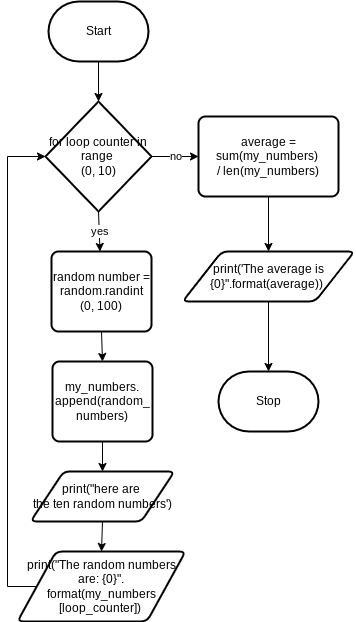

The diagram above was exported from draw.io. Its source (the exported page's mxGraphModel, read from the mxfile embedded in the PNG):
<mxGraphModel dx="1023" dy="293" grid="1" gridSize="10" guides="1" tooltips="1" connect="1" arrows="1" fold="1" page="1" pageScale="1" pageWidth="827" pageHeight="1169" math="0" shadow="0">
  <root>
    <mxCell id="0" />
    <mxCell id="1" parent="0" />
    <mxCell id="28" style="edgeStyle=orthogonalEdgeStyle;rounded=0;html=1;exitX=0.5;exitY=1;exitDx=0;exitDy=0;exitPerimeter=0;entryX=0.5;entryY=0;entryDx=0;entryDy=0;entryPerimeter=0;" edge="1" parent="1" source="2" target="3">
      <mxGeometry relative="1" as="geometry" />
    </mxCell>
    <mxCell id="2" value="Start" style="strokeWidth=2;html=1;shape=mxgraph.flowchart.terminator;whiteSpace=wrap;" parent="1" vertex="1">
      <mxGeometry x="360" y="210" width="100" height="60" as="geometry" />
    </mxCell>
    <mxCell id="9" value="yes" style="edgeStyle=none;html=1;exitX=0.5;exitY=1;exitDx=0;exitDy=0;exitPerimeter=0;" edge="1" parent="1" source="3" target="8">
      <mxGeometry relative="1" as="geometry" />
    </mxCell>
    <mxCell id="22" value="no" style="edgeStyle=orthogonalEdgeStyle;rounded=0;html=1;exitX=1;exitY=0.5;exitDx=0;exitDy=0;exitPerimeter=0;" edge="1" parent="1" source="3" target="20">
      <mxGeometry relative="1" as="geometry" />
    </mxCell>
    <mxCell id="3" value="for loop counter in range&amp;nbsp;&lt;br&gt;(0, 10)" style="strokeWidth=2;html=1;shape=mxgraph.flowchart.decision;whiteSpace=wrap;" vertex="1" parent="1">
      <mxGeometry x="357" y="310" width="106" height="110" as="geometry" />
    </mxCell>
    <mxCell id="12" style="edgeStyle=none;html=1;exitX=0.5;exitY=1;exitDx=0;exitDy=0;entryX=0.5;entryY=0;entryDx=0;entryDy=0;" edge="1" parent="1" source="8" target="11">
      <mxGeometry relative="1" as="geometry" />
    </mxCell>
    <mxCell id="8" value="random number = random.randint&lt;br&gt;(0, 100)" style="rounded=1;whiteSpace=wrap;html=1;absoluteArcSize=1;arcSize=14;strokeWidth=2;" vertex="1" parent="1">
      <mxGeometry x="363" y="460" width="100" height="80" as="geometry" />
    </mxCell>
    <mxCell id="14" style="edgeStyle=none;html=1;exitX=0.5;exitY=1;exitDx=0;exitDy=0;entryX=0.5;entryY=0;entryDx=0;entryDy=0;" edge="1" parent="1" source="11" target="13">
      <mxGeometry relative="1" as="geometry" />
    </mxCell>
    <mxCell id="11" value="my_numbers.&lt;br&gt;append(random_&lt;br&gt;numbers)" style="rounded=1;whiteSpace=wrap;html=1;absoluteArcSize=1;arcSize=14;strokeWidth=2;" vertex="1" parent="1">
      <mxGeometry x="364" y="570" width="100" height="80" as="geometry" />
    </mxCell>
    <mxCell id="16" style="edgeStyle=none;html=1;exitX=0.5;exitY=1;exitDx=0;exitDy=0;entryX=0.5;entryY=0;entryDx=0;entryDy=0;" edge="1" parent="1" source="13" target="15">
      <mxGeometry relative="1" as="geometry" />
    </mxCell>
    <mxCell id="13" value="print(&quot;here are&amp;nbsp;&lt;br&gt;the ten random numbers')" style="shape=parallelogram;html=1;strokeWidth=2;perimeter=parallelogramPerimeter;whiteSpace=wrap;rounded=1;arcSize=12;size=0.23;" vertex="1" parent="1">
      <mxGeometry x="342" y="680" width="144" height="50" as="geometry" />
    </mxCell>
    <mxCell id="19" style="edgeStyle=orthogonalEdgeStyle;html=1;exitX=0;exitY=0.5;exitDx=0;exitDy=0;entryX=0;entryY=0.5;entryDx=0;entryDy=0;entryPerimeter=0;rounded=0;" edge="1" parent="1" source="15" target="3">
      <mxGeometry relative="1" as="geometry">
        <Array as="points">
          <mxPoint x="319" y="795" />
          <mxPoint x="319" y="365" />
        </Array>
      </mxGeometry>
    </mxCell>
    <mxCell id="15" value="print(&quot;The random numbers are: {0}&quot;.&lt;br&gt;format(my_numbers&lt;br&gt;[loop_counter])&amp;nbsp;" style="shape=parallelogram;html=1;strokeWidth=2;perimeter=parallelogramPerimeter;whiteSpace=wrap;rounded=1;arcSize=12;size=0.23;" vertex="1" parent="1">
      <mxGeometry x="329" y="760" width="168" height="70" as="geometry" />
    </mxCell>
    <mxCell id="25" style="edgeStyle=orthogonalEdgeStyle;rounded=0;html=1;exitX=0.5;exitY=1;exitDx=0;exitDy=0;entryX=0.5;entryY=0;entryDx=0;entryDy=0;" edge="1" parent="1" source="20" target="24">
      <mxGeometry relative="1" as="geometry" />
    </mxCell>
    <mxCell id="20" value="average = sum(my_numbers)&amp;nbsp;&lt;br&gt;/ len(my_numbers)" style="rounded=1;whiteSpace=wrap;html=1;absoluteArcSize=1;arcSize=14;strokeWidth=2;" vertex="1" parent="1">
      <mxGeometry x="510" y="325" width="140" height="80" as="geometry" />
    </mxCell>
    <mxCell id="27" style="edgeStyle=orthogonalEdgeStyle;rounded=0;html=1;exitX=0.5;exitY=1;exitDx=0;exitDy=0;entryX=0.5;entryY=0;entryDx=0;entryDy=0;entryPerimeter=0;" edge="1" parent="1" source="24" target="26">
      <mxGeometry relative="1" as="geometry" />
    </mxCell>
    <mxCell id="24" value="print('The average is&lt;br&gt;{0}&quot;.format(average))&amp;nbsp;" style="shape=parallelogram;html=1;strokeWidth=2;perimeter=parallelogramPerimeter;whiteSpace=wrap;rounded=1;arcSize=12;size=0.23;" vertex="1" parent="1">
      <mxGeometry x="494" y="460" width="172" height="50" as="geometry" />
    </mxCell>
    <mxCell id="26" value="Stop" style="strokeWidth=2;html=1;shape=mxgraph.flowchart.terminator;whiteSpace=wrap;" vertex="1" parent="1">
      <mxGeometry x="530" y="580" width="100" height="60" as="geometry" />
    </mxCell>
  </root>
</mxGraphModel>